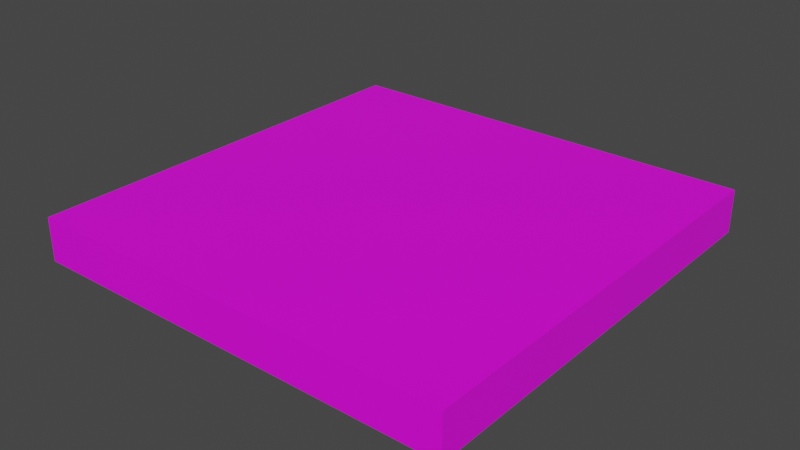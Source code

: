 # Source: Street1.blend  (saved by Blender 3.6.13; exported with 4.5.12 LTS)
import bpy
from mathutils import Matrix  # noqa: F401  (used for matrix-valued properties, if any)

bpy.ops.wm.read_factory_settings(use_empty=True)
scene = bpy.context.scene
scene.name = 'Scene'

# ---- collections
col_collection = bpy.data.collections.new('Collection'); scene.collection.children.link(col_collection)

# ---- images (referenced by path relative to the original .blend; pixels are not part of the script)
import os
ASSET_DIR = os.environ.get("B2B_ASSET_DIR", "")  # directory of the original .blend (textures are referenced by path, not embedded)
HERE = os.path.dirname(os.path.abspath(__file__))  # packed textures are extracted next to this script under _unpacked/

def load_image(name, relpath, width, height, colorspace="sRGB"):
    """Load a texture the original file referenced (path relative to the .blend, or extracted next to this script)."""
    p = next((c for c in (os.path.join(HERE, relpath), os.path.join(ASSET_DIR, relpath)) if relpath and os.path.exists(c)), "")
    if p:
        img = bpy.data.images.load(p, check_existing=True)
        img.name = name
    else:  # same state as the original file: an image datablock whose file is absent (Cycles renders it pink)
        img = bpy.data.images.new(name, width, height)
        img.source = "FILE"
        img.filepath = "//" + (relpath or name)
    img.colorspace_settings.name = colorspace
    return img
img_street2_base_color = load_image('Street2 Base Color', 'Street1 Base Color.png', 1024, 1024, 'sRGB')

# ---- materials (node trees are filled in below, after node groups)
mat_material_001 = bpy.data.materials.new('Material.001')
mat_material_001.use_transparent_shadow = False

# ---- material node trees
mat_material_001.use_nodes = True; mat_material_001.node_tree.nodes.clear()
_N = mat_material_001.node_tree.nodes; _L = mat_material_001.node_tree.links
n0 = _N.new('ShaderNodeBsdfPrincipled'); n0.name = 'Principled BSDF'; n0.location = (10, 300)
n0.distribution = 'GGX'
n0.subsurface_method = 'RANDOM_WALK_SKIN'
n0.inputs[3].default_value = 1.45
n0.inputs[27].default_value = (0.0, 0.0, 0.0, 1.0)
n0.inputs[28].default_value = 1.0
n1 = _N.new('ShaderNodeOutputMaterial'); n1.name = 'Material Output'; n1.location = (300, 300)
n2 = _N.new('ShaderNodeTexImage'); n2.name = 'Image Texture'; n2.location = (-280, 271)
n2.image = img_street2_base_color
_L.new(n0.outputs[0], n1.inputs[0])
_L.new(n2.outputs[0], n0.inputs[0])
n1.is_active_output = True

# ---- world
world_world = bpy.data.worlds.new('World'); scene.world = world_world
world_world.use_nodes = True; world_world.node_tree.nodes.clear()
_N = world_world.node_tree.nodes; _L = world_world.node_tree.links
n0 = _N.new('ShaderNodeOutputWorld'); n0.name = 'World Output'; n0.location = (300, 300)
n1 = _N.new('ShaderNodeBackground'); n1.name = 'Background'; n1.location = (10, 300)
n1.inputs[0].default_value = (0.05088, 0.05088, 0.05088, 1.0)
_L.new(n1.outputs[0], n0.inputs[0])
n0.is_active_output = True
world_world.color = (0.05088, 0.05088, 0.05088)
world_world.use_sun_shadow = False
world_world.sun_shadow_jitter_overblur = 0.0

# ---- meshes
me_cube_065 = bpy.data.meshes.new('Cube.065')
me_cube_065.from_pydata([(-1.0, -1.0, 0.003973), (-1.0, -1.0, 0.204), (-1.0, 1.0, 0.003973), (-1.0, 1.0, 0.204), (1.0, -1.0, 0.003973), (1.0, -1.0, 0.204), (1.0, 1.0, 0.003973), (1.0, 1.0, 0.204)], [], [(0, 1, 3, 2), (2, 3, 7, 6), (6, 7, 5, 4), (4, 5, 1, 0), (2, 6, 4, 0), (7, 3, 1, 5)])
me_cube_065.polygons.foreach_set('use_smooth', [True] * 6)
_k = set([(0, 1), (0, 2), (0, 4), (1, 3), (1, 5), (2, 3), (2, 6), (3, 7), (4, 5), (4, 6), (5, 7), (6, 7)])
me_cube_065.attributes.new('sharp_edge', 'BOOLEAN', 'EDGE').data.foreach_set('value', [ (min(e.vertices), max(e.vertices)) in _k for e in me_cube_065.edges])
_uv = me_cube_065.uv_layers.new(name='UVMap')
_uv.uv.foreach_set('vector', [0.25, 8.659e-05, 0.5, 8.659e-05, 0.5, 0.25, 0.25, 0.25, 0.25, 0.25, 0.5, 0.25, 0.5, 0.5, 0.25, 0.5, 0.25, 0.5, 0.5, 0.5, 0.5, 0.75, 0.25, 0.75, 0.25, 0.75, 0.5, 0.75, 0.5, 0.9999, 0.25, 0.9999, 8.659e-05, 0.5, 0.25, 0.5, 0.25, 0.75, 8.659e-05, 0.75, 0.5, 0.5, 0.75, 0.5, 0.75, 0.75, 0.5, 0.75])
me_cube_065.materials.append(mat_material_001)
me_cube_065.update()
me_cube_065.normals_split_custom_set([tuple(v) for v in zip(*[iter([-1.0, 0.0, 0.0, -1.0, 0.0, 0.0, -1.0, 0.0, 0.0, -1.0, 0.0, 0.0, 0.0, 1.0, 0.0, 0.0, 1.0, 0.0, 0.0, 1.0, 0.0, 0.0, 1.0, 0.0, 1.0, 0.0, 0.0, 1.0, 0.0, 0.0, 1.0, 0.0, 0.0, 1.0, 0.0, 0.0, 0.0, -1.0, 0.0, 0.0, -1.0, 0.0, 0.0, -1.0, 0.0, 0.0, -1.0, 0.0, 0.0, 0.0, -1.0, 0.0, 0.0, -1.0, 0.0, 0.0, -1.0, 0.0, 0.0, -1.0, 0.0, 0.0, 1.0, 0.0, 0.0, 1.0, 0.0, 0.0, 1.0, 0.0, 0.0, 1.0])] * 3)])

# ---- objects
ob_street1 = bpy.data.objects.new('Street1', me_cube_065)

# ---- transforms, parenting, visibility, modifiers, constraints
ob_street1.location = (0.0, 0.0, 0.0)
ob_street1.rotation_euler = (-1.629e-07, 0.0, 0.0)
ob_street1.color = (0.8, 0.8, 0.8, 1.0)

# ---- collection membership
col_collection.objects.link(ob_street1)

# ---- scene / render settings (as saved in the file)
scene.frame_start = 1; scene.frame_end = 250; scene.frame_set(1)
scene.render.engine = 'BLENDER_EEVEE_NEXT'
scene.cycles.sampling_pattern = 'TABULATED_SOBOL'
scene.view_settings.view_transform = 'Filmic'
bpy.context.view_layer.update()

# ---- added for rendering (the .blend has no active camera and no usable light): camera, sun
cam_auto = bpy.data.cameras.new('AutoCamera')
cam_auto.lens = 50.0
cam_auto.sensor_width = 36.0
cam_auto.clip_end = 1000.0
ob_auto_camera = bpy.data.objects.new('AutoCamera', cam_auto)
scene.collection.objects.link(ob_auto_camera)
ob_auto_camera.location = (2.62346, -3.14816, 2.20275)
ob_auto_camera.rotation_euler = (1.09748, -7.21219e-08, 0.694738)
scene.camera = ob_auto_camera
light_auto_sun = bpy.data.lights.new('AutoSun', 'SUN')
light_auto_sun.energy = 3.0
light_auto_sun.angle = 0.0523599
ob_auto_sun = bpy.data.objects.new('AutoSun', light_auto_sun)
scene.collection.objects.link(ob_auto_sun)
ob_auto_sun.rotation_euler = (0.872665, 0.174533, 0.523599)
bpy.context.view_layer.update()
